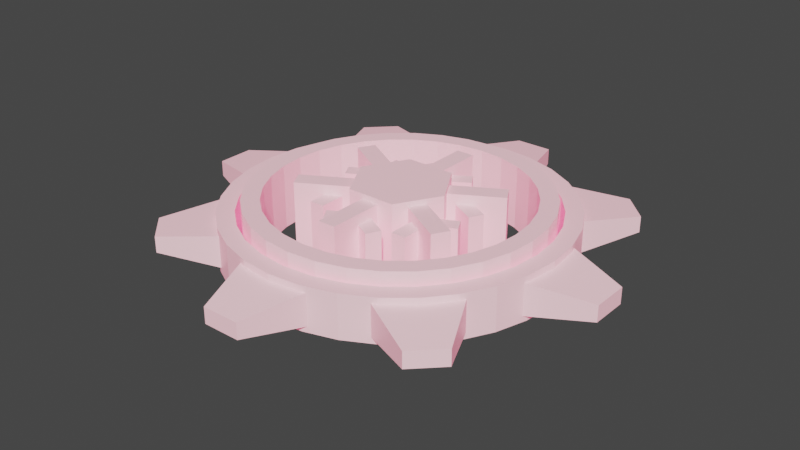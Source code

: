 # Source: untitled.blend  (saved by Blender 2.93.20; exported with 4.5.12 LTS)
import bpy
from mathutils import Matrix  # noqa: F401  (used for matrix-valued properties, if any)

bpy.ops.wm.read_factory_settings(use_empty=True)
scene = bpy.context.scene
scene.name = 'Scene'

# ---- collections
col_collection = bpy.data.collections.new('Collection'); scene.collection.children.link(col_collection)

# ---- materials (node trees are filled in below, after node groups)
mat_material = bpy.data.materials.new('Material')
mat_material.alpha_threshold = 0.0
mat_material.use_transparent_shadow = False
mat_material.line_color = (0.0, 0.0, 0.0, 1.0)

# ---- material node trees
mat_material.use_nodes = True; mat_material.node_tree.nodes.clear()
_N = mat_material.node_tree.nodes; _L = mat_material.node_tree.links
n0 = _N.new('ShaderNodeOutputMaterial'); n0.name = 'Material Output'; n0.location = (300, 300)
n1 = _N.new('ShaderNodeBsdfPrincipled'); n1.name = 'Principled BSDF'; n1.location = (10, 300)
n1.distribution = 'GGX'
n1.subsurface_method = 'BURLEY'
n1.inputs[2].default_value = 0.4
n1.inputs[3].default_value = 1.45
n1.inputs[27].default_value = (0.4621, 0.04519, 0.1046, 1.0)
n1.inputs[28].default_value = 1.0
_L.new(n1.outputs[0], n0.inputs[0])
n0.is_active_output = True

# ---- world
world_world = bpy.data.worlds.new('World'); scene.world = world_world
world_world.use_nodes = True; world_world.node_tree.nodes.clear()
_N = world_world.node_tree.nodes; _L = world_world.node_tree.links
n0 = _N.new('ShaderNodeOutputWorld'); n0.name = 'World Output'; n0.location = (300, 300)
n1 = _N.new('ShaderNodeBackground'); n1.name = 'Background'; n1.location = (10, 300)
n1.inputs[0].default_value = (0.05088, 0.05088, 0.05088, 1.0)
_L.new(n1.outputs[0], n0.inputs[0])
n0.is_active_output = True
world_world.color = (0.05088, 0.05088, 0.05088)
world_world.use_sun_shadow = False
world_world.sun_shadow_jitter_overblur = 0.0

# ---- meshes
me_cylinder_001 = bpy.data.meshes.new('Cylinder.001')
me_cylinder_001.from_pydata([(0.0, 1.0, -1.0), (0.0, 1.0, 1.0), (0.1951, 0.9808, -1.0), (0.1951, 0.9808, 1.0), (0.3827, 0.9239, -1.0), (0.3827, 0.9239, 1.0), (0.5556, 0.8315, -1.0), (0.5556, 0.8315, 1.0), (0.7071, 0.7071, -1.0), (0.7071, 0.7071, 1.0), (0.8315, 0.5556, -1.0), (0.8315, 0.5556, 1.0), (0.9239, 0.3827, -1.0), (0.9239, 0.3827, 1.0), (0.9808, 0.1951, -1.0), (0.9808, 0.1951, 1.0), (1.0, -4.371e-08, -1.0), (1.0, -4.371e-08, 1.0), (0.9808, -0.1951, -1.0), (0.9808, -0.1951, 1.0), (0.9239, -0.3827, -1.0), (0.9239, -0.3827, 1.0), (0.8315, -0.5556, -1.0), (0.8315, -0.5556, 1.0), (0.7071, -0.7071, -1.0), (0.7071, -0.7071, 1.0), (0.5556, -0.8315, -1.0), (0.5556, -0.8315, 1.0), (0.3827, -0.9239, -1.0), (0.3827, -0.9239, 1.0), (0.1951, -0.9808, -1.0), (0.1951, -0.9808, 1.0), (-8.742e-08, -1.0, -1.0), (-8.742e-08, -1.0, 1.0), (-0.1951, -0.9808, -1.0), (-0.1951, -0.9808, 1.0), (-0.3827, -0.9239, -1.0), (-0.3827, -0.9239, 1.0), (-0.5556, -0.8315, -1.0), (-0.5556, -0.8315, 1.0), (-0.7071, -0.7071, -1.0), (-0.7071, -0.7071, 1.0), (-0.8315, -0.5556, -1.0), (-0.8315, -0.5556, 1.0), (-0.9239, -0.3827, -1.0), (-0.9239, -0.3827, 1.0), (-0.9808, -0.1951, -1.0), (-0.9808, -0.1951, 1.0), (-1.0, 1.192e-08, -1.0), (-1.0, 1.192e-08, 1.0), (-0.9808, 0.1951, -1.0), (-0.9808, 0.1951, 1.0), (-0.9239, 0.3827, -1.0), (-0.9239, 0.3827, 1.0), (-0.8315, 0.5556, -1.0), (-0.8315, 0.5556, 1.0), (-0.7071, 0.7071, -1.0), (-0.7071, 0.7071, 1.0), (-0.5556, 0.8315, -1.0), (-0.5556, 0.8315, 1.0), (-0.3827, 0.9239, -1.0), (-0.3827, 0.9239, 1.0), (-0.1951, 0.9808, -1.0), (-0.1951, 0.9808, 1.0), (0.1713, 0.861, -1.0), (0.1713, 0.861, 1.0), (-7.675e-08, -0.8779, 1.0), (0.336, -0.8111, 1.0), (-0.1713, -0.861, -1.0), (0.1713, -0.861, 1.0), (-0.1713, -0.861, 1.0), (0.336, 0.8111, 1.0), (0.6208, 0.6208, 1.0), (0.4877, 0.7299, 1.0), (-0.336, -0.8111, -1.0), (0.8111, 0.336, 1.0), (-0.336, -0.8111, 1.0), (0.8779, -3.837e-08, 1.0), (0.861, 0.1713, 1.0), (0.336, 0.8111, -1.0), (0.7299, 0.4877, 1.0), (0.4877, -0.7299, 1.0), (-0.4877, -0.7299, -1.0), (0.6208, -0.6208, 1.0), (0.7299, -0.4877, 1.0), (0.8111, -0.336, 1.0), (-0.4877, -0.7299, 1.0), (0.4877, 0.7299, -1.0), (-0.6208, -0.6208, -1.0), (-0.6208, -0.6208, 1.0), (0.6208, 0.6208, -1.0), (-0.7299, -0.4877, -1.0), (-0.7299, -0.4877, 1.0), (0.7299, 0.4877, -1.0), (0.861, -0.1713, 1.0), (-0.8111, -0.336, -1.0), (-0.8111, -0.336, 1.0), (0.8111, 0.336, -1.0), (-0.861, -0.1713, -1.0), (-0.861, -0.1713, 1.0), (0.861, 0.1713, -1.0), (-0.8779, 1.047e-08, -1.0), (-0.8779, 1.047e-08, 1.0), (0.8779, -3.837e-08, -1.0), (-0.861, 0.1713, 1.0), (-0.8111, 0.336, 1.0), (-0.861, 0.1713, -1.0), (0.861, -0.1713, -1.0), (-0.7299, 0.4877, 1.0), (-0.6208, 0.6208, 1.0), (0.0, 0.8779, 1.0), (-0.8111, 0.336, -1.0), (-0.4877, 0.7299, 1.0), (-0.336, 0.8111, 1.0), (-0.1713, 0.861, 1.0), (0.8111, -0.336, -1.0), (-0.7299, 0.4877, -1.0), (0.7299, -0.4877, -1.0), (-0.6208, 0.6208, -1.0), (0.6208, -0.6208, -1.0), (-0.4877, 0.7299, -1.0), (0.4877, -0.7299, -1.0), (-7.675e-08, -0.8779, -1.0), (0.1713, -0.861, -1.0), (0.336, -0.8111, -1.0), (-0.336, 0.8111, -1.0), (-0.1713, 0.861, -1.0), (0.0, 0.8779, -1.0)], [], [(0, 1, 3, 2), (2, 3, 5, 4), (4, 5, 7, 6), (6, 7, 9, 8), (8, 9, 11, 10), (10, 11, 13, 12), (12, 13, 15, 14), (14, 15, 17, 16), (16, 17, 19, 18), (18, 19, 21, 20), (20, 21, 23, 22), (22, 23, 25, 24), (24, 25, 27, 26), (26, 27, 29, 28), (28, 29, 31, 30), (30, 31, 33, 32), (32, 33, 35, 34), (34, 35, 37, 36), (36, 37, 39, 38), (38, 39, 41, 40), (40, 41, 43, 42), (42, 43, 45, 44), (44, 45, 47, 46), (46, 47, 49, 48), (48, 49, 51, 50), (50, 51, 53, 52), (52, 53, 55, 54), (54, 55, 57, 56), (56, 57, 59, 58), (58, 59, 61, 60), (75, 13, 11, 9, 7, 5, 3, 1, 63, 61, 59, 57, 55, 53, 51, 49, 47, 45, 43, 41, 39, 37, 76, 86, 89, 92, 96, 99, 102, 104, 105, 108, 109, 112, 113, 114, 110, 65, 71, 73, 72, 80), (76, 37, 35, 33, 31, 29, 27, 25, 23, 21, 19, 17, 15, 13, 75, 78, 77, 94, 85, 84, 83, 81, 67, 69, 66, 70), (60, 61, 63, 62), (62, 63, 1, 0), (97, 12, 14, 16, 18, 20, 22, 24, 26, 28, 30, 32, 34, 36, 74, 68, 122, 123, 124, 121, 119, 117, 115, 107, 103, 100), (74, 36, 38, 40, 42, 44, 46, 48, 50, 52, 54, 56, 58, 60, 62, 0, 2, 4, 6, 8, 10, 12, 97, 93, 90, 87, 79, 64, 127, 126, 125, 120, 118, 116, 111, 106, 101, 98, 95, 91, 88, 82), (64, 65, 110, 127), (79, 71, 65, 64), (87, 73, 71, 79), (90, 72, 73, 87), (80, 72, 90, 93), (75, 80, 93, 97), (78, 75, 97, 100), (77, 78, 100, 103), (94, 77, 103, 107), (85, 94, 107, 115), (84, 85, 115, 117), (83, 84, 117, 119), (81, 83, 119, 121), (67, 81, 121, 124), (69, 67, 124, 123), (66, 69, 123, 122), (68, 70, 66, 122), (70, 68, 74, 76), (76, 74, 82, 86), (86, 82, 88, 89), (91, 92, 89, 88), (95, 96, 92, 91), (98, 99, 96, 95), (101, 102, 99, 98), (106, 104, 102, 101), (111, 105, 104, 106), (116, 108, 105, 111), (118, 109, 108, 116), (120, 112, 109, 118), (125, 113, 112, 120), (126, 114, 113, 125), (127, 110, 114, 126)])
_uv = me_cylinder_001.uv_layers.new(name='UVMap')
_uv.uv.foreach_set('vector', [1.0, 0.5, 1.0, 1.0, 0.9688, 1.0, 0.9688, 0.5, 0.9688, 0.5, 0.9688, 1.0, 0.9375, 1.0, 0.9375, 0.5, 0.9375, 0.5, 0.9375, 1.0, 0.9062, 1.0, 0.9062, 0.5, 0.9062, 0.5, 0.9062, 1.0, 0.875, 1.0, 0.875, 0.5, 0.875, 0.5, 0.875, 1.0, 0.8438, 1.0, 0.8438, 0.5, 0.8438, 0.5, 0.8438, 1.0, 0.8125, 1.0, 0.8125, 0.5, 0.8125, 0.5, 0.8125, 1.0, 0.7812, 1.0, 0.7812, 0.5, 0.7812, 0.5, 0.7812, 1.0, 0.75, 1.0, 0.75, 0.5, 0.75, 0.5, 0.75, 1.0, 0.7188, 1.0, 0.7188, 0.5, 0.7188, 0.5, 0.7188, 1.0, 0.6875, 1.0, 0.6875, 0.5, 0.6875, 0.5, 0.6875, 1.0, 0.6562, 1.0, 0.6562, 0.5, 0.6562, 0.5, 0.6562, 1.0, 0.625, 1.0, 0.625, 0.5, 0.625, 0.5, 0.625, 1.0, 0.5938, 1.0, 0.5938, 0.5, 0.5938, 0.5, 0.5938, 1.0, 0.5625, 1.0, 0.5625, 0.5, 0.5625, 0.5, 0.5625, 1.0, 0.5312, 1.0, 0.5312, 0.5, 0.5312, 0.5, 0.5312, 1.0, 0.5, 1.0, 0.5, 0.5, 0.5, 0.5, 0.5, 1.0, 0.4688, 1.0, 0.4688, 0.5, 0.4688, 0.5, 0.4688, 1.0, 0.4375, 1.0, 0.4375, 0.5, 0.4375, 0.5, 0.4375, 1.0, 0.4062, 1.0, 0.4062, 0.5, 0.4062, 0.5, 0.4062, 1.0, 0.375, 1.0, 0.375, 0.5, 0.375, 0.5, 0.375, 1.0, 0.3438, 1.0, 0.3438, 0.5, 0.3438, 0.5, 0.3438, 1.0, 0.3125, 1.0, 0.3125, 0.5, 0.3125, 0.5, 0.3125, 1.0, 0.2812, 1.0, 0.2812, 0.5, 0.2812, 0.5, 0.2812, 1.0, 0.25, 1.0, 0.25, 0.5, 0.25, 0.5, 0.25, 1.0, 0.2188, 1.0, 0.2188, 0.5, 0.2188, 0.5, 0.2188, 1.0, 0.1875, 1.0, 0.1875, 0.5, 0.1875, 0.5, 0.1875, 1.0, 0.1562, 1.0, 0.1562, 0.5, 0.1562, 0.5, 0.1562, 1.0, 0.125, 1.0, 0.125, 0.5, 0.125, 0.5, 0.125, 1.0, 0.09375, 1.0, 0.09375, 0.5, 0.09375, 0.5, 0.09375, 1.0, 0.0625, 1.0, 0.0625, 0.5, 0.4447, 0.3306, 0.4717, 0.3418, 0.4496, 0.3833, 0.4197, 0.4197, 0.3833, 0.4496, 0.3418, 0.4717, 0.2968, 0.4854, 0.25, 0.49, 0.2032, 0.4854, 0.1582, 0.4717, 0.1167, 0.4496, 0.08029, 0.4197, 0.05045, 0.3833, 0.02827, 0.3418, 0.01461, 0.2968, 0.01, 0.25, 0.01461, 0.2032, 0.02827, 0.1582, 0.05045, 0.1167, 0.08029, 0.08029, 0.1167, 0.05045, 0.1582, 0.02827, 0.1694, 0.05535, 0.1329, 0.07482, 0.101, 0.101, 0.07482, 0.1329, 0.05535, 0.1694, 0.04336, 0.2089, 0.03931, 0.25, 0.04336, 0.2911, 0.05535, 0.3306, 0.07482, 0.3671, 0.101, 0.399, 0.1329, 0.4252, 0.1694, 0.4447, 0.2089, 0.4566, 0.25, 0.4607, 0.2911, 0.4566, 0.3306, 0.4447, 0.3671, 0.4252, 0.399, 0.399, 0.4252, 0.3671, 0.1694, 0.05535, 0.1582, 0.02827, 0.2032, 0.01461, 0.25, 0.01, 0.2968, 0.01461, 0.3418, 0.02827, 0.3833, 0.05045, 0.4197, 0.08029, 0.4496, 0.1167, 0.4717, 0.1582, 0.4854, 0.2032, 0.49, 0.25, 0.4854, 0.2968, 0.4717, 0.3418, 0.4447, 0.3306, 0.4566, 0.2911, 0.4607, 0.25, 0.4566, 0.2089, 0.4447, 0.1694, 0.4252, 0.1329, 0.399, 0.101, 0.3671, 0.07482, 0.3306, 0.05535, 0.2911, 0.04336, 0.25, 0.03931, 0.2089, 0.04336, 0.0625, 0.5, 0.0625, 1.0, 0.03125, 1.0, 0.03125, 0.5, 0.03125, 0.5, 0.03125, 1.0, 0.0, 1.0, 0.0, 0.5, 0.9447, 0.3306, 0.9717, 0.3418, 0.9854, 0.2968, 0.99, 0.25, 0.9854, 0.2032, 0.9717, 0.1582, 0.9496, 0.1167, 0.9197, 0.08029, 0.8833, 0.05045, 0.8418, 0.02827, 0.7968, 0.01461, 0.75, 0.01, 0.7032, 0.01461, 0.6582, 0.02827, 0.6694, 0.05535, 0.7089, 0.04336, 0.75, 0.03931, 0.7911, 0.04336, 0.8306, 0.05535, 0.8671, 0.07482, 0.899, 0.101, 0.9252, 0.1329, 0.9447, 0.1694, 0.9566, 0.2089, 0.9607, 0.25, 0.9566, 0.2911, 0.6694, 0.05535, 0.6582, 0.02827, 0.6167, 0.05045, 0.5803, 0.08029, 0.5504, 0.1167, 0.5283, 0.1582, 0.5146, 0.2032, 0.51, 0.25, 0.5146, 0.2968, 0.5283, 0.3418, 0.5504, 0.3833, 0.5803, 0.4197, 0.6167, 0.4496, 0.6582, 0.4717, 0.7032, 0.4854, 0.75, 0.49, 0.7968, 0.4854, 0.8418, 0.4717, 0.8833, 0.4496, 0.9197, 0.4197, 0.9496, 0.3833, 0.9717, 0.3418, 0.9447, 0.3306, 0.9252, 0.3671, 0.899, 0.399, 0.8671, 0.4252, 0.8306, 0.4447, 0.7911, 0.4566, 0.75, 0.4607, 0.7089, 0.4566, 0.6694, 0.4447, 0.6329, 0.4252, 0.601, 0.399, 0.5748, 0.3671, 0.5553, 0.3306, 0.5434, 0.2911, 0.5393, 0.25, 0.5434, 0.2089, 0.5553, 0.1694, 0.5748, 0.1329, 0.601, 0.101, 0.6329, 0.07482, 0.9688, 0.6857, 0.9688, 0.8143, 1.0, 0.8143, 1.0, 0.6857, 0.9375, 0.6857, 0.9375, 0.8143, 0.9688, 0.8143, 0.9688, 0.6857, 0.9062, 0.6857, 0.9062, 0.8143, 0.9375, 0.8143, 0.9375, 0.6857, 0.875, 0.6857, 0.875, 0.8143, 0.9062, 0.8143, 0.9062, 0.6857, 0.8438, 0.8143, 0.875, 0.8143, 0.875, 0.6857, 0.8438, 0.6857, 0.8125, 0.8143, 0.8438, 0.8143, 0.8438, 0.6857, 0.8125, 0.6857, 0.7812, 0.8143, 0.8125, 0.8143, 0.8125, 0.6857, 0.7812, 0.6857, 0.75, 0.8143, 0.7812, 0.8143, 0.7812, 0.6857, 0.75, 0.6857, 0.7188, 0.8143, 0.75, 0.8143, 0.75, 0.6857, 0.7188, 0.6857, 0.6875, 0.8143, 0.7188, 0.8143, 0.7188, 0.6857, 0.6875, 0.6857, 0.6562, 0.8143, 0.6875, 0.8143, 0.6875, 0.6857, 0.6562, 0.6857, 0.625, 0.8143, 0.6562, 0.8143, 0.6562, 0.6857, 0.625, 0.6857, 0.5938, 0.8143, 0.625, 0.8143, 0.625, 0.6857, 0.5938, 0.6857, 0.5625, 0.8143, 0.5938, 0.8143, 0.5938, 0.6857, 0.5625, 0.6857, 0.5312, 0.8143, 0.5625, 0.8143, 0.5625, 0.6857, 0.5312, 0.6857, 0.5, 0.8143, 0.5312, 0.8143, 0.5312, 0.6857, 0.5, 0.6857, 0.4688, 0.6857, 0.4688, 0.8143, 0.5, 0.8143, 0.5, 0.6857, 0.4688, 0.8143, 0.4688, 0.6857, 0.4375, 0.6857, 0.4375, 0.8143, 0.4375, 0.8143, 0.4375, 0.6857, 0.4062, 0.6857, 0.4062, 0.8143, 0.4062, 0.8143, 0.4062, 0.6857, 0.375, 0.6857, 0.375, 0.8143, 0.3438, 0.6857, 0.3438, 0.8143, 0.375, 0.8143, 0.375, 0.6857, 0.3125, 0.6857, 0.3125, 0.8143, 0.3438, 0.8143, 0.3438, 0.6857, 0.2812, 0.6857, 0.2812, 0.8143, 0.3125, 0.8143, 0.3125, 0.6857, 0.25, 0.6857, 0.25, 0.8143, 0.2812, 0.8143, 0.2812, 0.6857, 0.2188, 0.6857, 0.2188, 0.8143, 0.25, 0.8143, 0.25, 0.6857, 0.1875, 0.6857, 0.1875, 0.8143, 0.2188, 0.8143, 0.2188, 0.6857, 0.1562, 0.6857, 0.1562, 0.8143, 0.1875, 0.8143, 0.1875, 0.6857, 0.125, 0.6857, 0.125, 0.8143, 0.1562, 0.8143, 0.1562, 0.6857, 0.09375, 0.6857, 0.09375, 0.8143, 0.125, 0.8143, 0.125, 0.6857, 0.0625, 0.6857, 0.0625, 0.8143, 0.09375, 0.8143, 0.09375, 0.6857, 0.03125, 0.6857, 0.03125, 0.8143, 0.0625, 0.8143, 0.0625, 0.6857, 0.0, 0.6857, 0.0, 0.8143, 0.03125, 0.8143, 0.03125, 0.6857])
me_cylinder_001.materials.append(mat_material)
me_cylinder_001.use_remesh_fix_poles = True
me_cylinder_001.use_remesh_preserve_attributes = False
me_cylinder_001.update()
me_cylinder_002 = bpy.data.meshes.new('Cylinder.002')
me_cylinder_002.from_pydata([(0.0, 1.0, -1.0), (0.0, 1.0, 1.0), (0.1951, 0.9808, -1.0), (0.1951, 0.9808, 1.0), (0.3827, 0.9239, -1.0), (0.3827, 0.9239, 1.0), (0.5556, 0.8315, -1.0), (0.5556, 0.8315, 1.0), (0.7071, 0.7071, -1.0), (0.7071, 0.7071, 1.0), (0.8315, 0.5556, -1.0), (0.8315, 0.5556, 1.0), (0.9239, 0.3827, -1.0), (0.9239, 0.3827, 1.0), (0.9808, 0.1951, -1.0), (0.9808, 0.1951, 1.0), (1.0, -4.371e-08, -1.0), (1.0, -4.371e-08, 1.0), (0.9808, -0.1951, -1.0), (0.9808, -0.1951, 1.0), (0.9239, -0.3827, -1.0), (0.9239, -0.3827, 1.0), (0.8315, -0.5556, -1.0), (0.8315, -0.5556, 1.0), (0.7071, -0.7071, -1.0), (0.7071, -0.7071, 1.0), (0.5556, -0.8315, -1.0), (0.5556, -0.8315, 1.0), (0.3827, -0.9239, -1.0), (0.3827, -0.9239, 1.0), (0.1951, -0.9808, -1.0), (0.1951, -0.9808, 1.0), (-8.742e-08, -1.0, -1.0), (-8.742e-08, -1.0, 1.0), (-0.1951, -0.9808, -1.0), (-0.1951, -0.9808, 1.0), (-0.3827, -0.9239, -1.0), (-0.3827, -0.9239, 1.0), (-0.5556, -0.8315, -1.0), (-0.5556, -0.8315, 1.0), (-0.7071, -0.7071, -1.0), (-0.7071, -0.7071, 1.0), (-0.8315, -0.5556, -1.0), (-0.8315, -0.5556, 1.0), (-0.9239, -0.3827, -1.0), (-0.9239, -0.3827, 1.0), (-0.9808, -0.1951, -1.0), (-0.9808, -0.1951, 1.0), (-1.0, 1.192e-08, -1.0), (-1.0, 1.192e-08, 1.0), (-0.9808, 0.1951, -1.0), (-0.9808, 0.1951, 1.0), (-0.9239, 0.3827, -1.0), (-0.9239, 0.3827, 1.0), (-0.8315, 0.5556, -1.0), (-0.8315, 0.5556, 1.0), (-0.7071, 0.7071, -1.0), (-0.7071, 0.7071, 1.0), (-0.5556, 0.8315, -1.0), (-0.5556, 0.8315, 1.0), (-0.3827, 0.9239, -1.0), (-0.3827, 0.9239, 1.0), (-0.1951, 0.9808, -1.0), (-0.1951, 0.9808, 1.0), (0.175, 0.8799, -1.0), (0.175, 0.8799, 1.0), (0.3433, 0.8288, -1.0), (0.3433, 0.8288, 1.0), (-0.7459, -0.4984, 1.0), (-0.6344, -0.6344, 1.0), (-7.843e-08, -0.8971, 1.0), (0.3433, -0.8288, 1.0), (0.4984, 0.7459, -1.0), (0.4984, 0.7459, 1.0), (-0.175, -0.8799, -1.0), (0.175, -0.8799, 1.0), (-0.175, -0.8799, 1.0), (0.6344, 0.6344, -1.0), (0.6344, 0.6344, 1.0), (0.8288, 0.3433, 1.0), (0.8971, -3.921e-08, 1.0), (0.8799, 0.175, 1.0), (0.7459, 0.4984, 1.0), (0.7459, 0.4984, -1.0), (0.4984, -0.7459, 1.0), (0.7459, -0.4984, 1.0), (-0.3433, -0.8288, -1.0), (0.8288, -0.3433, 1.0), (-0.3433, -0.8288, 1.0), (0.6344, -0.6344, 1.0), (0.8288, 0.3433, -1.0), (0.8799, 0.175, -1.0), (-0.4984, -0.7459, -1.0), (-0.4984, -0.7459, 1.0), (0.8971, -3.921e-08, -1.0), (0.8799, -0.175, 1.0), (0.8799, -0.175, -1.0), (-0.6344, -0.6344, -1.0), (0.8288, -0.3433, -1.0), (-0.8799, -0.175, 1.0), (-0.8288, -0.3433, 1.0), (-0.7459, -0.4984, -1.0), (0.7459, -0.4984, -1.0), (0.6344, -0.6344, -1.0), (-0.8971, 1.07e-08, 1.0), (-0.8799, 0.175, 1.0), (-0.8288, 0.3433, 1.0), (0.4984, -0.7459, -1.0), (-0.8288, -0.3433, -1.0), (-0.8799, -0.175, -1.0), (0.3433, -0.8288, -1.0), (0.175, -0.8799, -1.0), (-0.8971, 1.07e-08, -1.0), (-0.7459, 0.4984, 1.0), (0.0, 0.8971, 1.0), (-0.6344, 0.6344, 1.0), (-7.843e-08, -0.8971, -1.0), (-0.8799, 0.175, -1.0), (-0.4984, 0.7459, 1.0), (-0.175, 0.8799, 1.0), (-0.8288, 0.3433, -1.0), (-0.3433, 0.8288, 1.0), (-0.7459, 0.4984, -1.0), (-0.6344, 0.6344, -1.0), (-0.4984, 0.7459, -1.0), (-0.3433, 0.8288, -1.0), (-0.175, 0.8799, -1.0), (0.0, 0.8971, -1.0)], [], [(0, 1, 3, 2), (2, 3, 5, 4), (4, 5, 7, 6), (6, 7, 9, 8), (8, 9, 11, 10), (10, 11, 13, 12), (12, 13, 15, 14), (14, 15, 17, 16), (16, 17, 19, 18), (18, 19, 21, 20), (20, 21, 23, 22), (22, 23, 25, 24), (24, 25, 27, 26), (26, 27, 29, 28), (28, 29, 31, 30), (30, 31, 33, 32), (32, 33, 35, 34), (34, 35, 37, 36), (36, 37, 39, 38), (38, 39, 41, 40), (40, 41, 43, 42), (42, 43, 45, 44), (44, 45, 47, 46), (46, 47, 49, 48), (48, 49, 51, 50), (50, 51, 53, 52), (52, 53, 55, 54), (54, 55, 57, 56), (56, 57, 59, 58), (58, 59, 61, 60), (106, 53, 51, 49, 47, 45, 43, 41, 39, 37, 35, 33, 31, 29, 27, 25, 23, 21, 19, 17, 15, 13, 11, 9, 7, 5, 3, 1, 63, 61, 59, 57, 55, 113, 115, 118, 121, 119, 114, 65, 67, 73, 78, 82, 79, 81, 80, 95, 87, 85, 89, 84, 71, 75, 70, 76, 88, 93, 69, 68, 100, 99, 104, 105), (113, 55, 53, 106), (60, 61, 63, 62), (62, 63, 1, 0), (120, 52, 54, 122), (122, 54, 56, 58, 60, 62, 0, 2, 4, 6, 8, 10, 12, 14, 16, 18, 20, 22, 24, 26, 28, 30, 32, 34, 36, 38, 40, 42, 44, 46, 48, 50, 52, 120, 117, 112, 109, 108, 101, 97, 92, 86, 74, 116, 111, 110, 107, 103, 102, 98, 96, 94, 91, 90, 83, 77, 72, 66, 64, 127, 126, 125, 124, 123), (64, 65, 114, 127), (65, 64, 66, 67), (67, 66, 72, 73), (77, 78, 73, 72), (78, 77, 83, 82), (79, 82, 83, 90), (81, 79, 90, 91), (80, 81, 91, 94), (95, 80, 94, 96), (87, 95, 96, 98), (85, 87, 98, 102), (89, 85, 102, 103), (84, 89, 103, 107), (71, 84, 107, 110), (75, 71, 110, 111), (70, 75, 111, 116), (74, 76, 70, 116), (76, 74, 86, 88), (88, 86, 92, 93), (69, 93, 92, 97), (101, 68, 69, 97), (108, 100, 68, 101), (109, 99, 100, 108), (112, 104, 99, 109), (117, 105, 104, 112), (120, 106, 105, 117), (122, 113, 106, 120), (123, 115, 113, 122), (124, 118, 115, 123), (125, 121, 118, 124), (126, 119, 121, 125), (127, 114, 119, 126)])
_uv = me_cylinder_002.uv_layers.new(name='UVMap')
_uv.uv.foreach_set('vector', [1.0, 0.5, 1.0, 1.0, 0.9688, 1.0, 0.9688, 0.5, 0.9688, 0.5, 0.9688, 1.0, 0.9375, 1.0, 0.9375, 0.5, 0.9375, 0.5, 0.9375, 1.0, 0.9062, 1.0, 0.9062, 0.5, 0.9062, 0.5, 0.9062, 1.0, 0.875, 1.0, 0.875, 0.5, 0.875, 0.5, 0.875, 1.0, 0.8438, 1.0, 0.8438, 0.5, 0.8438, 0.5, 0.8438, 1.0, 0.8125, 1.0, 0.8125, 0.5, 0.8125, 0.5, 0.8125, 1.0, 0.7812, 1.0, 0.7812, 0.5, 0.7812, 0.5, 0.7812, 1.0, 0.75, 1.0, 0.75, 0.5, 0.75, 0.5, 0.75, 1.0, 0.7188, 1.0, 0.7188, 0.5, 0.7188, 0.5, 0.7188, 1.0, 0.6875, 1.0, 0.6875, 0.5, 0.6875, 0.5, 0.6875, 1.0, 0.6562, 1.0, 0.6562, 0.5, 0.6562, 0.5, 0.6562, 1.0, 0.625, 1.0, 0.625, 0.5, 0.625, 0.5, 0.625, 1.0, 0.5938, 1.0, 0.5938, 0.5, 0.5938, 0.5, 0.5938, 1.0, 0.5625, 1.0, 0.5625, 0.5, 0.5625, 0.5, 0.5625, 1.0, 0.5312, 1.0, 0.5312, 0.5, 0.5312, 0.5, 0.5312, 1.0, 0.5, 1.0, 0.5, 0.5, 0.5, 0.5, 0.5, 1.0, 0.4688, 1.0, 0.4688, 0.5, 0.4688, 0.5, 0.4688, 1.0, 0.4375, 1.0, 0.4375, 0.5, 0.4375, 0.5, 0.4375, 1.0, 0.4062, 1.0, 0.4062, 0.5, 0.4062, 0.5, 0.4062, 1.0, 0.375, 1.0, 0.375, 0.5, 0.375, 0.5, 0.375, 1.0, 0.3438, 1.0, 0.3438, 0.5, 0.3438, 0.5, 0.3438, 1.0, 0.3125, 1.0, 0.3125, 0.5, 0.3125, 0.5, 0.3125, 1.0, 0.2812, 1.0, 0.2812, 0.5, 0.2812, 0.5, 0.2812, 1.0, 0.25, 1.0, 0.25, 0.5, 0.25, 0.5, 0.25, 1.0, 0.2188, 1.0, 0.2188, 0.5, 0.2188, 0.5, 0.2188, 1.0, 0.1875, 1.0, 0.1875, 0.5, 0.1875, 0.5, 0.1875, 1.0, 0.1562, 1.0, 0.1562, 0.5, 0.1562, 0.5, 0.1562, 1.0, 0.125, 1.0, 0.125, 0.5, 0.125, 0.5, 0.125, 1.0, 0.09375, 1.0, 0.09375, 0.5, 0.09375, 0.5, 0.09375, 1.0, 0.0625, 1.0, 0.0625, 0.5, 0.05108, 0.3324, 0.02827, 0.3418, 0.01461, 0.2968, 0.01, 0.25, 0.01461, 0.2032, 0.02827, 0.1582, 0.05045, 0.1167, 0.08029, 0.08029, 0.1167, 0.05045, 0.1582, 0.02827, 0.2032, 0.01461, 0.25, 0.01, 0.2968, 0.01461, 0.3418, 0.02827, 0.3833, 0.05045, 0.4197, 0.08029, 0.4496, 0.1167, 0.4717, 0.1582, 0.4854, 0.2032, 0.49, 0.25, 0.4854, 0.2968, 0.4717, 0.3418, 0.4496, 0.3833, 0.4197, 0.4197, 0.3833, 0.4496, 0.3418, 0.4717, 0.2968, 0.4854, 0.25, 0.49, 0.2032, 0.4854, 0.1582, 0.4717, 0.1167, 0.4496, 0.08029, 0.4197, 0.05045, 0.3833, 0.07098, 0.3696, 0.09775, 0.4022, 0.1304, 0.429, 0.1676, 0.4489, 0.208, 0.4612, 0.25, 0.4653, 0.292, 0.4612, 0.3324, 0.4489, 0.3696, 0.429, 0.4022, 0.4022, 0.429, 0.3696, 0.4489, 0.3324, 0.4612, 0.292, 0.4653, 0.25, 0.4612, 0.208, 0.4489, 0.1676, 0.429, 0.1304, 0.4022, 0.09775, 0.3696, 0.07098, 0.3324, 0.05108, 0.292, 0.03883, 0.25, 0.03469, 0.208, 0.03883, 0.1676, 0.05108, 0.1304, 0.07098, 0.09775, 0.09775, 0.07098, 0.1304, 0.05108, 0.1676, 0.03883, 0.208, 0.03469, 0.25, 0.03883, 0.292, 0.07098, 0.3696, 0.05045, 0.3833, 0.02827, 0.3418, 0.05108, 0.3324, 0.0625, 0.5, 0.0625, 1.0, 0.03125, 1.0, 0.03125, 0.5, 0.03125, 0.5, 0.03125, 1.0, 0.0, 1.0, 0.0, 0.5, 0.5511, 0.3324, 0.5283, 0.3418, 0.5504, 0.3833, 0.571, 0.3696, 0.571, 0.3696, 0.5504, 0.3833, 0.5803, 0.4197, 0.6167, 0.4496, 0.6582, 0.4717, 0.7032, 0.4854, 0.75, 0.49, 0.7968, 0.4854, 0.8418, 0.4717, 0.8833, 0.4496, 0.9197, 0.4197, 0.9496, 0.3833, 0.9717, 0.3418, 0.9854, 0.2968, 0.99, 0.25, 0.9854, 0.2032, 0.9717, 0.1582, 0.9496, 0.1167, 0.9197, 0.08029, 0.8833, 0.05045, 0.8418, 0.02827, 0.7968, 0.01461, 0.75, 0.01, 0.7032, 0.01461, 0.6582, 0.02827, 0.6167, 0.05045, 0.5803, 0.08029, 0.5504, 0.1167, 0.5283, 0.1582, 0.5146, 0.2032, 0.51, 0.25, 0.5146, 0.2968, 0.5283, 0.3418, 0.5511, 0.3324, 0.5388, 0.292, 0.5347, 0.25, 0.5388, 0.208, 0.5511, 0.1676, 0.571, 0.1304, 0.5978, 0.09775, 0.6304, 0.07098, 0.6676, 0.05108, 0.708, 0.03883, 0.75, 0.03469, 0.792, 0.03883, 0.8324, 0.05108, 0.8696, 0.07098, 0.9022, 0.09775, 0.929, 0.1304, 0.9489, 0.1676, 0.9612, 0.208, 0.9653, 0.25, 0.9612, 0.292, 0.9489, 0.3324, 0.929, 0.3696, 0.9022, 0.4022, 0.8696, 0.429, 0.8324, 0.4489, 0.792, 0.4612, 0.75, 0.4653, 0.708, 0.4612, 0.6676, 0.4489, 0.6304, 0.429, 0.5978, 0.4022, 0.9688, 0.6956, 0.9688, 0.8044, 1.0, 0.8044, 1.0, 0.6956, 0.9688, 0.8044, 0.9688, 0.6956, 0.9375, 0.6956, 0.9375, 0.8044, 0.9375, 0.8044, 0.9375, 0.6956, 0.9062, 0.6956, 0.9062, 0.8044, 0.875, 0.6956, 0.875, 0.8044, 0.9062, 0.8044, 0.9062, 0.6956, 0.875, 0.8044, 0.875, 0.6956, 0.8438, 0.6956, 0.8438, 0.8044, 0.8125, 0.8044, 0.8438, 0.8044, 0.8438, 0.6956, 0.8125, 0.6956, 0.7812, 0.8044, 0.8125, 0.8044, 0.8125, 0.6956, 0.7812, 0.6956, 0.75, 0.8044, 0.7812, 0.8044, 0.7812, 0.6956, 0.75, 0.6956, 0.7188, 0.8044, 0.75, 0.8044, 0.75, 0.6956, 0.7188, 0.6956, 0.6875, 0.8044, 0.7188, 0.8044, 0.7188, 0.6956, 0.6875, 0.6956, 0.6562, 0.8044, 0.6875, 0.8044, 0.6875, 0.6956, 0.6562, 0.6956, 0.625, 0.8044, 0.6562, 0.8044, 0.6562, 0.6956, 0.625, 0.6956, 0.5938, 0.8044, 0.625, 0.8044, 0.625, 0.6956, 0.5938, 0.6956, 0.5625, 0.8044, 0.5938, 0.8044, 0.5938, 0.6956, 0.5625, 0.6956, 0.5312, 0.8044, 0.5625, 0.8044, 0.5625, 0.6956, 0.5312, 0.6956, 0.5, 0.8044, 0.5312, 0.8044, 0.5312, 0.6956, 0.5, 0.6956, 0.4688, 0.6956, 0.4688, 0.8044, 0.5, 0.8044, 0.5, 0.6956, 0.4688, 0.8044, 0.4688, 0.6956, 0.4375, 0.6956, 0.4375, 0.8044, 0.4375, 0.8044, 0.4375, 0.6956, 0.4062, 0.6956, 0.4062, 0.8044, 0.375, 0.8044, 0.4062, 0.8044, 0.4062, 0.6956, 0.375, 0.6956, 0.3438, 0.6956, 0.3438, 0.8044, 0.375, 0.8044, 0.375, 0.6956, 0.3125, 0.6956, 0.3125, 0.8044, 0.3438, 0.8044, 0.3438, 0.6956, 0.2812, 0.6956, 0.2812, 0.8044, 0.3125, 0.8044, 0.3125, 0.6956, 0.25, 0.6956, 0.25, 0.8044, 0.2812, 0.8044, 0.2812, 0.6956, 0.2188, 0.6956, 0.2188, 0.8044, 0.25, 0.8044, 0.25, 0.6956, 0.1875, 0.6956, 0.1875, 0.8044, 0.2188, 0.8044, 0.2188, 0.6956, 0.1562, 0.6956, 0.1562, 0.8044, 0.1875, 0.8044, 0.1875, 0.6956, 0.125, 0.6956, 0.125, 0.8044, 0.1562, 0.8044, 0.1562, 0.6956, 0.09375, 0.6956, 0.09375, 0.8044, 0.125, 0.8044, 0.125, 0.6956, 0.0625, 0.6956, 0.0625, 0.8044, 0.09375, 0.8044, 0.09375, 0.6956, 0.03125, 0.6956, 0.03125, 0.8044, 0.0625, 0.8044, 0.0625, 0.6956, 0.0, 0.6956, 0.0, 0.8044, 0.03125, 0.8044, 0.03125, 0.6956])
me_cylinder_002.materials.append(mat_material)
me_cylinder_002.use_remesh_fix_poles = True
me_cylinder_002.use_remesh_preserve_attributes = False
me_cylinder_002.update()
me_cube_001 = bpy.data.meshes.new('Cube.001')
me_cube_001.from_pydata([(-2.117, -2.323, -0.8749), (-2.117, -2.323, 0.8749), (-1.0, 1.0, -0.4327), (-1.0, 1.0, 0.4327), (2.117, -2.323, -0.8749), (2.117, -2.323, 0.8749), (1.0, 1.0, -0.4327), (1.0, 1.0, 0.4327)], [], [(0, 1, 3, 2), (2, 3, 7, 6), (6, 7, 5, 4), (4, 5, 1, 0), (2, 6, 4, 0), (7, 3, 1, 5)])
_uv = me_cube_001.uv_layers.new(name='UVMap')
_uv.uv.foreach_set('vector', [0.375, 0.0, 0.625, 0.0, 0.625, 0.25, 0.375, 0.25, 0.375, 0.25, 0.625, 0.25, 0.625, 0.5, 0.375, 0.5, 0.375, 0.5, 0.625, 0.5, 0.625, 0.75, 0.375, 0.75, 0.375, 0.75, 0.625, 0.75, 0.625, 1.0, 0.375, 1.0, 0.125, 0.5, 0.375, 0.5, 0.375, 0.75, 0.125, 0.75, 0.625, 0.5, 0.875, 0.5, 0.875, 0.75, 0.625, 0.75])
me_cube_001.materials.append(mat_material)
me_cube_001.use_remesh_fix_poles = True
me_cube_001.use_remesh_preserve_attributes = False
me_cube_001.update()
me_cube_002 = bpy.data.meshes.new('Cube.002')
me_cube_002.from_pydata([(-2.117, -2.323, -0.8749), (-2.117, -2.323, 0.8749), (-1.0, 1.0, -0.4327), (-1.0, 1.0, 0.4327), (2.117, -2.323, -0.8749), (2.117, -2.323, 0.8749), (1.0, 1.0, -0.4327), (1.0, 1.0, 0.4327)], [], [(0, 1, 3, 2), (2, 3, 7, 6), (6, 7, 5, 4), (4, 5, 1, 0), (2, 6, 4, 0), (7, 3, 1, 5)])
_uv = me_cube_002.uv_layers.new(name='UVMap')
_uv.uv.foreach_set('vector', [0.375, 0.0, 0.625, 0.0, 0.625, 0.25, 0.375, 0.25, 0.375, 0.25, 0.625, 0.25, 0.625, 0.5, 0.375, 0.5, 0.375, 0.5, 0.625, 0.5, 0.625, 0.75, 0.375, 0.75, 0.375, 0.75, 0.625, 0.75, 0.625, 1.0, 0.375, 1.0, 0.125, 0.5, 0.375, 0.5, 0.375, 0.75, 0.125, 0.75, 0.625, 0.5, 0.875, 0.5, 0.875, 0.75, 0.625, 0.75])
me_cube_002.materials.append(mat_material)
me_cube_002.use_remesh_fix_poles = True
me_cube_002.use_remesh_preserve_attributes = False
me_cube_002.update()
me_cube_003 = bpy.data.meshes.new('Cube.003')
me_cube_003.from_pydata([(-2.117, -2.323, -0.8749), (-2.117, -2.323, 0.8749), (-1.0, 1.0, -0.4327), (-1.0, 1.0, 0.4327), (2.117, -2.323, -0.8749), (2.117, -2.323, 0.8749), (1.0, 1.0, -0.4327), (1.0, 1.0, 0.4327)], [], [(0, 1, 3, 2), (2, 3, 7, 6), (6, 7, 5, 4), (4, 5, 1, 0), (2, 6, 4, 0), (7, 3, 1, 5)])
_uv = me_cube_003.uv_layers.new(name='UVMap')
_uv.uv.foreach_set('vector', [0.375, 0.0, 0.625, 0.0, 0.625, 0.25, 0.375, 0.25, 0.375, 0.25, 0.625, 0.25, 0.625, 0.5, 0.375, 0.5, 0.375, 0.5, 0.625, 0.5, 0.625, 0.75, 0.375, 0.75, 0.375, 0.75, 0.625, 0.75, 0.625, 1.0, 0.375, 1.0, 0.125, 0.5, 0.375, 0.5, 0.375, 0.75, 0.125, 0.75, 0.625, 0.5, 0.875, 0.5, 0.875, 0.75, 0.625, 0.75])
me_cube_003.materials.append(mat_material)
me_cube_003.use_remesh_fix_poles = True
me_cube_003.use_remesh_preserve_attributes = False
me_cube_003.update()
me_cube_004 = bpy.data.meshes.new('Cube.004')
me_cube_004.from_pydata([(-2.117, -2.323, -0.8749), (-2.117, -2.323, 0.8749), (-1.0, 1.0, -0.4327), (-1.0, 1.0, 0.4327), (2.117, -2.323, -0.8749), (2.117, -2.323, 0.8749), (1.0, 1.0, -0.4327), (1.0, 1.0, 0.4327)], [], [(0, 1, 3, 2), (2, 3, 7, 6), (6, 7, 5, 4), (4, 5, 1, 0), (2, 6, 4, 0), (7, 3, 1, 5)])
_uv = me_cube_004.uv_layers.new(name='UVMap')
_uv.uv.foreach_set('vector', [0.375, 0.0, 0.625, 0.0, 0.625, 0.25, 0.375, 0.25, 0.375, 0.25, 0.625, 0.25, 0.625, 0.5, 0.375, 0.5, 0.375, 0.5, 0.625, 0.5, 0.625, 0.75, 0.375, 0.75, 0.375, 0.75, 0.625, 0.75, 0.625, 1.0, 0.375, 1.0, 0.125, 0.5, 0.375, 0.5, 0.375, 0.75, 0.125, 0.75, 0.625, 0.5, 0.875, 0.5, 0.875, 0.75, 0.625, 0.75])
me_cube_004.materials.append(mat_material)
me_cube_004.use_remesh_fix_poles = True
me_cube_004.use_remesh_preserve_attributes = False
me_cube_004.update()
me_cube_005 = bpy.data.meshes.new('Cube.005')
me_cube_005.from_pydata([(-2.117, -2.323, -0.8749), (-2.117, -2.323, 0.8749), (-1.0, 1.0, -0.4327), (-1.0, 1.0, 0.4327), (2.117, -2.323, -0.8749), (2.117, -2.323, 0.8749), (1.0, 1.0, -0.4327), (1.0, 1.0, 0.4327)], [], [(0, 1, 3, 2), (2, 3, 7, 6), (6, 7, 5, 4), (4, 5, 1, 0), (2, 6, 4, 0), (7, 3, 1, 5)])
_uv = me_cube_005.uv_layers.new(name='UVMap')
_uv.uv.foreach_set('vector', [0.375, 0.0, 0.625, 0.0, 0.625, 0.25, 0.375, 0.25, 0.375, 0.25, 0.625, 0.25, 0.625, 0.5, 0.375, 0.5, 0.375, 0.5, 0.625, 0.5, 0.625, 0.75, 0.375, 0.75, 0.375, 0.75, 0.625, 0.75, 0.625, 1.0, 0.375, 1.0, 0.125, 0.5, 0.375, 0.5, 0.375, 0.75, 0.125, 0.75, 0.625, 0.5, 0.875, 0.5, 0.875, 0.75, 0.625, 0.75])
me_cube_005.materials.append(mat_material)
me_cube_005.use_remesh_fix_poles = True
me_cube_005.use_remesh_preserve_attributes = False
me_cube_005.update()
me_cube_006 = bpy.data.meshes.new('Cube.006')
me_cube_006.from_pydata([(-2.117, -2.323, -0.8749), (-2.117, -2.323, 0.8749), (-1.0, 1.0, -0.4327), (-1.0, 1.0, 0.4327), (2.117, -2.323, -0.8749), (2.117, -2.323, 0.8749), (1.0, 1.0, -0.4327), (1.0, 1.0, 0.4327)], [], [(0, 1, 3, 2), (2, 3, 7, 6), (6, 7, 5, 4), (4, 5, 1, 0), (2, 6, 4, 0), (7, 3, 1, 5)])
_uv = me_cube_006.uv_layers.new(name='UVMap')
_uv.uv.foreach_set('vector', [0.375, 0.0, 0.625, 0.0, 0.625, 0.25, 0.375, 0.25, 0.375, 0.25, 0.625, 0.25, 0.625, 0.5, 0.375, 0.5, 0.375, 0.5, 0.625, 0.5, 0.625, 0.75, 0.375, 0.75, 0.375, 0.75, 0.625, 0.75, 0.625, 1.0, 0.375, 1.0, 0.125, 0.5, 0.375, 0.5, 0.375, 0.75, 0.125, 0.75, 0.625, 0.5, 0.875, 0.5, 0.875, 0.75, 0.625, 0.75])
me_cube_006.materials.append(mat_material)
me_cube_006.use_remesh_fix_poles = True
me_cube_006.use_remesh_preserve_attributes = False
me_cube_006.update()
me_cube_007 = bpy.data.meshes.new('Cube.007')
me_cube_007.from_pydata([(-2.117, -2.323, -0.8749), (-2.117, -2.323, 0.8749), (-1.0, 1.0, -0.4327), (-1.0, 1.0, 0.4327), (2.117, -2.323, -0.8749), (2.117, -2.323, 0.8749), (1.0, 1.0, -0.4327), (1.0, 1.0, 0.4327)], [], [(0, 1, 3, 2), (2, 3, 7, 6), (6, 7, 5, 4), (4, 5, 1, 0), (2, 6, 4, 0), (7, 3, 1, 5)])
_uv = me_cube_007.uv_layers.new(name='UVMap')
_uv.uv.foreach_set('vector', [0.375, 0.0, 0.625, 0.0, 0.625, 0.25, 0.375, 0.25, 0.375, 0.25, 0.625, 0.25, 0.625, 0.5, 0.375, 0.5, 0.375, 0.5, 0.625, 0.5, 0.625, 0.75, 0.375, 0.75, 0.375, 0.75, 0.625, 0.75, 0.625, 1.0, 0.375, 1.0, 0.125, 0.5, 0.375, 0.5, 0.375, 0.75, 0.125, 0.75, 0.625, 0.5, 0.875, 0.5, 0.875, 0.75, 0.625, 0.75])
me_cube_007.materials.append(mat_material)
me_cube_007.use_remesh_fix_poles = True
me_cube_007.use_remesh_preserve_attributes = False
me_cube_007.update()
me_cube_008 = bpy.data.meshes.new('Cube.008')
me_cube_008.from_pydata([(-2.117, -2.323, -0.8749), (-2.117, -2.323, 0.8749), (-1.0, 1.0, -0.4327), (-1.0, 1.0, 0.4327), (2.117, -2.323, -0.8749), (2.117, -2.323, 0.8749), (1.0, 1.0, -0.4327), (1.0, 1.0, 0.4327)], [], [(0, 1, 3, 2), (2, 3, 7, 6), (6, 7, 5, 4), (4, 5, 1, 0), (2, 6, 4, 0), (7, 3, 1, 5)])
_uv = me_cube_008.uv_layers.new(name='UVMap')
_uv.uv.foreach_set('vector', [0.375, 0.0, 0.625, 0.0, 0.625, 0.25, 0.375, 0.25, 0.375, 0.25, 0.625, 0.25, 0.625, 0.5, 0.375, 0.5, 0.375, 0.5, 0.625, 0.5, 0.625, 0.75, 0.375, 0.75, 0.375, 0.75, 0.625, 0.75, 0.625, 1.0, 0.375, 1.0, 0.125, 0.5, 0.375, 0.5, 0.375, 0.75, 0.125, 0.75, 0.625, 0.5, 0.875, 0.5, 0.875, 0.75, 0.625, 0.75])
me_cube_008.materials.append(mat_material)
me_cube_008.use_remesh_fix_poles = True
me_cube_008.use_remesh_preserve_attributes = False
me_cube_008.update()
me_cylinder_003 = bpy.data.meshes.new('Cylinder.003')
me_cylinder_003.from_pydata([(0.0, 1.0, -1.0), (0.0, 1.0, 1.0), (0.866, 0.5, -1.0), (0.866, 0.5, 1.0), (0.866, -0.5, -1.0), (0.866, -0.5, 1.0), (-8.742e-08, -1.0, -1.0), (-8.742e-08, -1.0, 1.0), (-0.866, -0.5, -1.0), (-0.866, -0.5, 1.0), (-0.866, 0.5, -1.0), (-0.866, 0.5, 1.0)], [], [(0, 1, 3, 2), (2, 3, 5, 4), (4, 5, 7, 6), (6, 7, 9, 8), (3, 1, 11, 9, 7, 5), (8, 9, 11, 10), (10, 11, 1, 0), (0, 2, 4, 6, 8, 10)])
_uv = me_cylinder_003.uv_layers.new(name='UVMap')
_uv.uv.foreach_set('vector', [1.0, 0.5, 1.0, 1.0, 0.8333, 1.0, 0.8333, 0.5, 0.8333, 0.5, 0.8333, 1.0, 0.6667, 1.0, 0.6667, 0.5, 0.6667, 0.5, 0.6667, 1.0, 0.5, 1.0, 0.5, 0.5, 0.5, 0.5, 0.5, 1.0, 0.3333, 1.0, 0.3333, 0.5, 0.4578, 0.37, 0.25, 0.49, 0.04215, 0.37, 0.04215, 0.13, 0.25, 0.01, 0.4578, 0.13, 0.3333, 0.5, 0.3333, 1.0, 0.1667, 1.0, 0.1667, 0.5, 0.1667, 0.5, 0.1667, 1.0, -8.941e-08, 1.0, -8.941e-08, 0.5, 0.75, 0.49, 0.9578, 0.37, 0.9578, 0.13, 0.75, 0.01, 0.5422, 0.13, 0.5422, 0.37])
me_cylinder_003.materials.append(mat_material)
me_cylinder_003.use_remesh_fix_poles = True
me_cylinder_003.use_remesh_preserve_attributes = False
me_cylinder_003.update()
me_cube_009 = bpy.data.meshes.new('Cube.009')
me_cube_009.from_pydata([(-1.0, -1.0, -1.0), (-1.0, -1.0, 1.0), (-1.0, 1.0, -1.0), (-1.0, 1.0, 1.0), (1.0, -1.0, -1.0), (1.0, -1.0, 1.0), (1.0, 1.0, -1.0), (1.0, 1.0, 1.0)], [], [(0, 1, 3, 2), (2, 3, 7, 6), (6, 7, 5, 4), (4, 5, 1, 0), (2, 6, 4, 0), (7, 3, 1, 5)])
_uv = me_cube_009.uv_layers.new(name='UVMap')
_uv.uv.foreach_set('vector', [0.375, 0.0, 0.625, 0.0, 0.625, 0.25, 0.375, 0.25, 0.375, 0.25, 0.625, 0.25, 0.625, 0.5, 0.375, 0.5, 0.375, 0.5, 0.625, 0.5, 0.625, 0.75, 0.375, 0.75, 0.375, 0.75, 0.625, 0.75, 0.625, 1.0, 0.375, 1.0, 0.125, 0.5, 0.375, 0.5, 0.375, 0.75, 0.125, 0.75, 0.625, 0.5, 0.875, 0.5, 0.875, 0.75, 0.625, 0.75])
me_cube_009.materials.append(mat_material)
me_cube_009.use_remesh_fix_poles = True
me_cube_009.use_remesh_preserve_attributes = False
me_cube_009.update()
me_cube_010 = bpy.data.meshes.new('Cube.010')
me_cube_010.from_pydata([(-1.0, -1.0, -1.0), (-1.0, -1.0, 1.0), (-1.0, 1.0, -1.0), (-1.0, 1.0, 1.0), (1.0, -1.0, -1.0), (1.0, -1.0, 1.0), (1.0, 1.0, -1.0), (1.0, 1.0, 1.0)], [], [(0, 1, 3, 2), (2, 3, 7, 6), (6, 7, 5, 4), (4, 5, 1, 0), (2, 6, 4, 0), (7, 3, 1, 5)])
_uv = me_cube_010.uv_layers.new(name='UVMap')
_uv.uv.foreach_set('vector', [0.375, 0.0, 0.625, 0.0, 0.625, 0.25, 0.375, 0.25, 0.375, 0.25, 0.625, 0.25, 0.625, 0.5, 0.375, 0.5, 0.375, 0.5, 0.625, 0.5, 0.625, 0.75, 0.375, 0.75, 0.375, 0.75, 0.625, 0.75, 0.625, 1.0, 0.375, 1.0, 0.125, 0.5, 0.375, 0.5, 0.375, 0.75, 0.125, 0.75, 0.625, 0.5, 0.875, 0.5, 0.875, 0.75, 0.625, 0.75])
me_cube_010.materials.append(mat_material)
me_cube_010.use_remesh_fix_poles = True
me_cube_010.use_remesh_preserve_attributes = False
me_cube_010.update()
me_cube_012 = bpy.data.meshes.new('Cube.012')
me_cube_012.from_pydata([(-1.0, -1.0, -1.0), (-1.0, -1.0, 1.0), (-1.0, 1.0, -1.0), (-1.0, 1.0, 1.0), (1.0, -1.0, -1.0), (1.0, -1.0, 1.0), (1.0, 1.0, -1.0), (1.0, 1.0, 1.0)], [], [(0, 1, 3, 2), (2, 3, 7, 6), (6, 7, 5, 4), (4, 5, 1, 0), (2, 6, 4, 0), (7, 3, 1, 5)])
_uv = me_cube_012.uv_layers.new(name='UVMap')
_uv.uv.foreach_set('vector', [0.375, 0.0, 0.625, 0.0, 0.625, 0.25, 0.375, 0.25, 0.375, 0.25, 0.625, 0.25, 0.625, 0.5, 0.375, 0.5, 0.375, 0.5, 0.625, 0.5, 0.625, 0.75, 0.375, 0.75, 0.375, 0.75, 0.625, 0.75, 0.625, 1.0, 0.375, 1.0, 0.125, 0.5, 0.375, 0.5, 0.375, 0.75, 0.125, 0.75, 0.625, 0.5, 0.875, 0.5, 0.875, 0.75, 0.625, 0.75])
me_cube_012.materials.append(mat_material)
me_cube_012.use_remesh_fix_poles = True
me_cube_012.use_remesh_preserve_attributes = False
me_cube_012.update()
me_cube_011 = bpy.data.meshes.new('Cube.011')
me_cube_011.from_pydata([(-1.0, -1.0, -1.0), (-1.0, -1.0, 1.0), (-1.0, 1.0, -1.0), (-1.0, 1.0, 1.0), (1.0, -1.0, -1.0), (1.0, -1.0, 1.0), (1.0, 1.0, -1.0), (1.0, 1.0, 1.0)], [], [(0, 1, 3, 2), (2, 3, 7, 6), (6, 7, 5, 4), (4, 5, 1, 0), (2, 6, 4, 0), (7, 3, 1, 5)])
_uv = me_cube_011.uv_layers.new(name='UVMap')
_uv.uv.foreach_set('vector', [0.375, 0.0, 0.625, 0.0, 0.625, 0.25, 0.375, 0.25, 0.375, 0.25, 0.625, 0.25, 0.625, 0.5, 0.375, 0.5, 0.375, 0.5, 0.625, 0.5, 0.625, 0.75, 0.375, 0.75, 0.375, 0.75, 0.625, 0.75, 0.625, 1.0, 0.375, 1.0, 0.125, 0.5, 0.375, 0.5, 0.375, 0.75, 0.125, 0.75, 0.625, 0.5, 0.875, 0.5, 0.875, 0.75, 0.625, 0.75])
me_cube_011.materials.append(mat_material)
me_cube_011.use_remesh_fix_poles = True
me_cube_011.use_remesh_preserve_attributes = False
me_cube_011.update()
me_cube_013 = bpy.data.meshes.new('Cube.013')
me_cube_013.from_pydata([(-1.0, -1.0, -1.0), (-1.0, -1.0, 1.0), (-1.0, 1.0, -1.0), (-1.0, 1.0, 1.0), (1.0, -1.0, -1.0), (1.0, -1.0, 1.0), (1.0, 1.0, -1.0), (1.0, 1.0, 1.0)], [], [(0, 1, 3, 2), (2, 3, 7, 6), (6, 7, 5, 4), (4, 5, 1, 0), (2, 6, 4, 0), (7, 3, 1, 5)])
_uv = me_cube_013.uv_layers.new(name='UVMap')
_uv.uv.foreach_set('vector', [0.375, 0.0, 0.625, 0.0, 0.625, 0.25, 0.375, 0.25, 0.375, 0.25, 0.625, 0.25, 0.625, 0.5, 0.375, 0.5, 0.375, 0.5, 0.625, 0.5, 0.625, 0.75, 0.375, 0.75, 0.375, 0.75, 0.625, 0.75, 0.625, 1.0, 0.375, 1.0, 0.125, 0.5, 0.375, 0.5, 0.375, 0.75, 0.125, 0.75, 0.625, 0.5, 0.875, 0.5, 0.875, 0.75, 0.625, 0.75])
me_cube_013.materials.append(mat_material)
me_cube_013.use_remesh_fix_poles = True
me_cube_013.use_remesh_preserve_attributes = False
me_cube_013.update()
me_cube_014 = bpy.data.meshes.new('Cube.014')
me_cube_014.from_pydata([(-1.0, -1.0, -1.0), (-1.0, -1.0, 1.0), (-1.0, 1.0, -1.0), (-1.0, 1.0, 1.0), (1.0, -1.0, -1.0), (1.0, -1.0, 1.0), (1.0, 1.0, -1.0), (1.0, 1.0, 1.0)], [], [(0, 1, 3, 2), (2, 3, 7, 6), (6, 7, 5, 4), (4, 5, 1, 0), (2, 6, 4, 0), (7, 3, 1, 5)])
_uv = me_cube_014.uv_layers.new(name='UVMap')
_uv.uv.foreach_set('vector', [0.375, 0.0, 0.625, 0.0, 0.625, 0.25, 0.375, 0.25, 0.375, 0.25, 0.625, 0.25, 0.625, 0.5, 0.375, 0.5, 0.375, 0.5, 0.625, 0.5, 0.625, 0.75, 0.375, 0.75, 0.375, 0.75, 0.625, 0.75, 0.625, 1.0, 0.375, 1.0, 0.125, 0.5, 0.375, 0.5, 0.375, 0.75, 0.125, 0.75, 0.625, 0.5, 0.875, 0.5, 0.875, 0.75, 0.625, 0.75])
me_cube_014.materials.append(mat_material)
me_cube_014.use_remesh_fix_poles = True
me_cube_014.use_remesh_preserve_attributes = False
me_cube_014.update()
me_cube_015 = bpy.data.meshes.new('Cube.015')
me_cube_015.from_pydata([(-1.0, -1.0, -1.0), (-1.0, -1.0, 1.0), (-1.0, 1.0, -1.0), (-1.0, 1.0, 1.0), (1.0, -1.0, -1.0), (1.0, -1.0, 1.0), (1.0, 1.0, -1.0), (1.0, 1.0, 1.0)], [], [(0, 1, 3, 2), (2, 3, 7, 6), (6, 7, 5, 4), (4, 5, 1, 0), (2, 6, 4, 0), (7, 3, 1, 5)])
_uv = me_cube_015.uv_layers.new(name='UVMap')
_uv.uv.foreach_set('vector', [0.375, 0.0, 0.625, 0.0, 0.625, 0.25, 0.375, 0.25, 0.375, 0.25, 0.625, 0.25, 0.625, 0.5, 0.375, 0.5, 0.375, 0.5, 0.625, 0.5, 0.625, 0.75, 0.375, 0.75, 0.375, 0.75, 0.625, 0.75, 0.625, 1.0, 0.375, 1.0, 0.125, 0.5, 0.375, 0.5, 0.375, 0.75, 0.125, 0.75, 0.625, 0.5, 0.875, 0.5, 0.875, 0.75, 0.625, 0.75])
me_cube_015.materials.append(mat_material)
me_cube_015.use_remesh_fix_poles = True
me_cube_015.use_remesh_preserve_attributes = False
me_cube_015.update()
me_cube_016 = bpy.data.meshes.new('Cube.016')
me_cube_016.from_pydata([(-1.0, -1.0, -1.0), (-1.0, -1.0, 1.0), (-1.0, 1.0, -1.0), (-1.0, 1.0, 1.0), (1.0, -1.0, -1.0), (1.0, -1.0, 1.0), (1.0, 1.0, -1.0), (1.0, 1.0, 1.0)], [], [(0, 1, 3, 2), (2, 3, 7, 6), (6, 7, 5, 4), (4, 5, 1, 0), (2, 6, 4, 0), (7, 3, 1, 5)])
_uv = me_cube_016.uv_layers.new(name='UVMap')
_uv.uv.foreach_set('vector', [0.375, 0.0, 0.625, 0.0, 0.625, 0.25, 0.375, 0.25, 0.375, 0.25, 0.625, 0.25, 0.625, 0.5, 0.375, 0.5, 0.375, 0.5, 0.625, 0.5, 0.625, 0.75, 0.375, 0.75, 0.375, 0.75, 0.625, 0.75, 0.625, 1.0, 0.375, 1.0, 0.125, 0.5, 0.375, 0.5, 0.375, 0.75, 0.125, 0.75, 0.625, 0.5, 0.875, 0.5, 0.875, 0.75, 0.625, 0.75])
me_cube_016.materials.append(mat_material)
me_cube_016.use_remesh_fix_poles = True
me_cube_016.use_remesh_preserve_attributes = False
me_cube_016.update()
me_cube_018 = bpy.data.meshes.new('Cube.018')
me_cube_018.from_pydata([(-1.0, -1.0, -1.0), (-1.0, -1.0, 1.0), (-1.0, 1.0, -1.0), (-1.0, 1.0, 1.0), (1.0, -1.0, -1.0), (1.0, -1.0, 1.0), (1.0, 1.0, -1.0), (1.0, 1.0, 1.0)], [], [(0, 1, 3, 2), (2, 3, 7, 6), (6, 7, 5, 4), (4, 5, 1, 0), (2, 6, 4, 0), (7, 3, 1, 5)])
_uv = me_cube_018.uv_layers.new(name='UVMap')
_uv.uv.foreach_set('vector', [0.375, 0.0, 0.625, 0.0, 0.625, 0.25, 0.375, 0.25, 0.375, 0.25, 0.625, 0.25, 0.625, 0.5, 0.375, 0.5, 0.375, 0.5, 0.625, 0.5, 0.625, 0.75, 0.375, 0.75, 0.375, 0.75, 0.625, 0.75, 0.625, 1.0, 0.375, 1.0, 0.125, 0.5, 0.375, 0.5, 0.375, 0.75, 0.125, 0.75, 0.625, 0.5, 0.875, 0.5, 0.875, 0.75, 0.625, 0.75])
me_cube_018.materials.append(mat_material)
me_cube_018.use_remesh_fix_poles = True
me_cube_018.use_remesh_preserve_attributes = False
me_cube_018.update()
me_cube_017 = bpy.data.meshes.new('Cube.017')
me_cube_017.from_pydata([(-1.0, -1.0, -1.0), (-1.0, -1.0, 1.0), (-1.0, 1.0, -1.0), (-1.0, 1.0, 1.0), (1.0, -1.0, -1.0), (1.0, -1.0, 1.0), (1.0, 1.0, -1.0), (1.0, 1.0, 1.0)], [], [(0, 1, 3, 2), (2, 3, 7, 6), (6, 7, 5, 4), (4, 5, 1, 0), (2, 6, 4, 0), (7, 3, 1, 5)])
_uv = me_cube_017.uv_layers.new(name='UVMap')
_uv.uv.foreach_set('vector', [0.375, 0.0, 0.625, 0.0, 0.625, 0.25, 0.375, 0.25, 0.375, 0.25, 0.625, 0.25, 0.625, 0.5, 0.375, 0.5, 0.375, 0.5, 0.625, 0.5, 0.625, 0.75, 0.375, 0.75, 0.375, 0.75, 0.625, 0.75, 0.625, 1.0, 0.375, 1.0, 0.125, 0.5, 0.375, 0.5, 0.375, 0.75, 0.125, 0.75, 0.625, 0.5, 0.875, 0.5, 0.875, 0.75, 0.625, 0.75])
me_cube_017.materials.append(mat_material)
me_cube_017.use_remesh_fix_poles = True
me_cube_017.use_remesh_preserve_attributes = False
me_cube_017.update()
me_cube_020 = bpy.data.meshes.new('Cube.020')
me_cube_020.from_pydata([(-1.0, -1.0, -1.0), (-1.0, -1.0, 1.0), (-1.0, 1.0, -1.0), (-1.0, 1.0, 1.0), (1.0, -1.0, -1.0), (1.0, -1.0, 1.0), (1.0, 1.0, -1.0), (1.0, 1.0, 1.0)], [], [(0, 1, 3, 2), (2, 3, 7, 6), (6, 7, 5, 4), (4, 5, 1, 0), (2, 6, 4, 0), (7, 3, 1, 5)])
_uv = me_cube_020.uv_layers.new(name='UVMap')
_uv.uv.foreach_set('vector', [0.375, 0.0, 0.625, 0.0, 0.625, 0.25, 0.375, 0.25, 0.375, 0.25, 0.625, 0.25, 0.625, 0.5, 0.375, 0.5, 0.375, 0.5, 0.625, 0.5, 0.625, 0.75, 0.375, 0.75, 0.375, 0.75, 0.625, 0.75, 0.625, 1.0, 0.375, 1.0, 0.125, 0.5, 0.375, 0.5, 0.375, 0.75, 0.125, 0.75, 0.625, 0.5, 0.875, 0.5, 0.875, 0.75, 0.625, 0.75])
me_cube_020.materials.append(mat_material)
me_cube_020.use_remesh_fix_poles = True
me_cube_020.use_remesh_preserve_attributes = False
me_cube_020.update()
me_cube_019 = bpy.data.meshes.new('Cube.019')
me_cube_019.from_pydata([(-1.0, -1.0, -1.0), (-1.0, -1.0, 1.0), (-1.0, 1.0, -1.0), (-1.0, 1.0, 1.0), (1.0, -1.0, -1.0), (1.0, -1.0, 1.0), (1.0, 1.0, -1.0), (1.0, 1.0, 1.0)], [], [(0, 1, 3, 2), (2, 3, 7, 6), (6, 7, 5, 4), (4, 5, 1, 0), (2, 6, 4, 0), (7, 3, 1, 5)])
_uv = me_cube_019.uv_layers.new(name='UVMap')
_uv.uv.foreach_set('vector', [0.375, 0.0, 0.625, 0.0, 0.625, 0.25, 0.375, 0.25, 0.375, 0.25, 0.625, 0.25, 0.625, 0.5, 0.375, 0.5, 0.375, 0.5, 0.625, 0.5, 0.625, 0.75, 0.375, 0.75, 0.375, 0.75, 0.625, 0.75, 0.625, 1.0, 0.375, 1.0, 0.125, 0.5, 0.375, 0.5, 0.375, 0.75, 0.125, 0.75, 0.625, 0.5, 0.875, 0.5, 0.875, 0.75, 0.625, 0.75])
me_cube_019.materials.append(mat_material)
me_cube_019.use_remesh_fix_poles = True
me_cube_019.use_remesh_preserve_attributes = False
me_cube_019.update()
me_cube_022 = bpy.data.meshes.new('Cube.022')
me_cube_022.from_pydata([(-1.0, -1.0, -1.0), (-1.0, -1.0, 1.0), (-1.0, 1.0, -1.0), (-1.0, 1.0, 1.0), (1.0, -1.0, -1.0), (1.0, -1.0, 1.0), (1.0, 1.0, -1.0), (1.0, 1.0, 1.0)], [], [(0, 1, 3, 2), (2, 3, 7, 6), (6, 7, 5, 4), (4, 5, 1, 0), (2, 6, 4, 0), (7, 3, 1, 5)])
_uv = me_cube_022.uv_layers.new(name='UVMap')
_uv.uv.foreach_set('vector', [0.375, 0.0, 0.625, 0.0, 0.625, 0.25, 0.375, 0.25, 0.375, 0.25, 0.625, 0.25, 0.625, 0.5, 0.375, 0.5, 0.375, 0.5, 0.625, 0.5, 0.625, 0.75, 0.375, 0.75, 0.375, 0.75, 0.625, 0.75, 0.625, 1.0, 0.375, 1.0, 0.125, 0.5, 0.375, 0.5, 0.375, 0.75, 0.125, 0.75, 0.625, 0.5, 0.875, 0.5, 0.875, 0.75, 0.625, 0.75])
me_cube_022.materials.append(mat_material)
me_cube_022.use_remesh_fix_poles = True
me_cube_022.use_remesh_preserve_attributes = False
me_cube_022.update()
me_cube_021 = bpy.data.meshes.new('Cube.021')
me_cube_021.from_pydata([(-1.0, -1.0, -1.0), (-1.0, -1.0, 1.0), (-1.0, 1.0, -1.0), (-1.0, 1.0, 1.0), (1.0, -1.0, -1.0), (1.0, -1.0, 1.0), (1.0, 1.0, -1.0), (1.0, 1.0, 1.0)], [], [(0, 1, 3, 2), (2, 3, 7, 6), (6, 7, 5, 4), (4, 5, 1, 0), (2, 6, 4, 0), (7, 3, 1, 5)])
_uv = me_cube_021.uv_layers.new(name='UVMap')
_uv.uv.foreach_set('vector', [0.375, 0.0, 0.625, 0.0, 0.625, 0.25, 0.375, 0.25, 0.375, 0.25, 0.625, 0.25, 0.625, 0.5, 0.375, 0.5, 0.375, 0.5, 0.625, 0.5, 0.625, 0.75, 0.375, 0.75, 0.375, 0.75, 0.625, 0.75, 0.625, 1.0, 0.375, 1.0, 0.125, 0.5, 0.375, 0.5, 0.375, 0.75, 0.125, 0.75, 0.625, 0.5, 0.875, 0.5, 0.875, 0.75, 0.625, 0.75])
me_cube_021.materials.append(mat_material)
me_cube_021.use_remesh_fix_poles = True
me_cube_021.use_remesh_preserve_attributes = False
me_cube_021.update()
me_cube_024 = bpy.data.meshes.new('Cube.024')
me_cube_024.from_pydata([(-1.0, -1.0, -1.0), (-1.0, -1.0, 1.0), (-1.0, 1.0, -1.0), (-1.0, 1.0, 1.0), (1.0, -1.0, -1.0), (1.0, -1.0, 1.0), (1.0, 1.0, -1.0), (1.0, 1.0, 1.0)], [], [(0, 1, 3, 2), (2, 3, 7, 6), (6, 7, 5, 4), (4, 5, 1, 0), (2, 6, 4, 0), (7, 3, 1, 5)])
_uv = me_cube_024.uv_layers.new(name='UVMap')
_uv.uv.foreach_set('vector', [0.375, 0.0, 0.625, 0.0, 0.625, 0.25, 0.375, 0.25, 0.375, 0.25, 0.625, 0.25, 0.625, 0.5, 0.375, 0.5, 0.375, 0.5, 0.625, 0.5, 0.625, 0.75, 0.375, 0.75, 0.375, 0.75, 0.625, 0.75, 0.625, 1.0, 0.375, 1.0, 0.125, 0.5, 0.375, 0.5, 0.375, 0.75, 0.125, 0.75, 0.625, 0.5, 0.875, 0.5, 0.875, 0.75, 0.625, 0.75])
me_cube_024.materials.append(mat_material)
me_cube_024.use_remesh_fix_poles = True
me_cube_024.use_remesh_preserve_attributes = False
me_cube_024.update()
me_cube_023 = bpy.data.meshes.new('Cube.023')
me_cube_023.from_pydata([(-1.0, -1.0, -1.0), (-1.0, -1.0, 1.0), (-1.0, 1.0, -1.0), (-1.0, 1.0, 1.0), (1.0, -1.0, -1.0), (1.0, -1.0, 1.0), (1.0, 1.0, -1.0), (1.0, 1.0, 1.0)], [], [(0, 1, 3, 2), (2, 3, 7, 6), (6, 7, 5, 4), (4, 5, 1, 0), (2, 6, 4, 0), (7, 3, 1, 5)])
_uv = me_cube_023.uv_layers.new(name='UVMap')
_uv.uv.foreach_set('vector', [0.375, 0.0, 0.625, 0.0, 0.625, 0.25, 0.375, 0.25, 0.375, 0.25, 0.625, 0.25, 0.625, 0.5, 0.375, 0.5, 0.375, 0.5, 0.625, 0.5, 0.625, 0.75, 0.375, 0.75, 0.375, 0.75, 0.625, 0.75, 0.625, 1.0, 0.375, 1.0, 0.125, 0.5, 0.375, 0.5, 0.375, 0.75, 0.125, 0.75, 0.625, 0.5, 0.875, 0.5, 0.875, 0.75, 0.625, 0.75])
me_cube_023.materials.append(mat_material)
me_cube_023.use_remesh_fix_poles = True
me_cube_023.use_remesh_preserve_attributes = False
me_cube_023.update()
me_cube_026 = bpy.data.meshes.new('Cube.026')
me_cube_026.from_pydata([(-1.0, -1.0, -1.0), (-1.0, -1.0, 1.0), (-1.0, 1.0, -1.0), (-1.0, 1.0, 1.0), (1.0, -1.0, -1.0), (1.0, -1.0, 1.0), (1.0, 1.0, -1.0), (1.0, 1.0, 1.0)], [], [(0, 1, 3, 2), (2, 3, 7, 6), (6, 7, 5, 4), (4, 5, 1, 0), (2, 6, 4, 0), (7, 3, 1, 5)])
_uv = me_cube_026.uv_layers.new(name='UVMap')
_uv.uv.foreach_set('vector', [0.375, 0.0, 0.625, 0.0, 0.625, 0.25, 0.375, 0.25, 0.375, 0.25, 0.625, 0.25, 0.625, 0.5, 0.375, 0.5, 0.375, 0.5, 0.625, 0.5, 0.625, 0.75, 0.375, 0.75, 0.375, 0.75, 0.625, 0.75, 0.625, 1.0, 0.375, 1.0, 0.125, 0.5, 0.375, 0.5, 0.375, 0.75, 0.125, 0.75, 0.625, 0.5, 0.875, 0.5, 0.875, 0.75, 0.625, 0.75])
me_cube_026.materials.append(mat_material)
me_cube_026.use_remesh_fix_poles = True
me_cube_026.use_remesh_preserve_attributes = False
me_cube_026.update()
me_cube_025 = bpy.data.meshes.new('Cube.025')
me_cube_025.from_pydata([(-1.0, -1.0, -1.0), (-1.0, -1.0, 1.0), (-1.0, 1.0, -1.0), (-1.0, 1.0, 1.0), (1.0, -1.0, -1.0), (1.0, -1.0, 1.0), (1.0, 1.0, -1.0), (1.0, 1.0, 1.0)], [], [(0, 1, 3, 2), (2, 3, 7, 6), (6, 7, 5, 4), (4, 5, 1, 0), (2, 6, 4, 0), (7, 3, 1, 5)])
_uv = me_cube_025.uv_layers.new(name='UVMap')
_uv.uv.foreach_set('vector', [0.375, 0.0, 0.625, 0.0, 0.625, 0.25, 0.375, 0.25, 0.375, 0.25, 0.625, 0.25, 0.625, 0.5, 0.375, 0.5, 0.375, 0.5, 0.625, 0.5, 0.625, 0.75, 0.375, 0.75, 0.375, 0.75, 0.625, 0.75, 0.625, 1.0, 0.375, 1.0, 0.125, 0.5, 0.375, 0.5, 0.375, 0.75, 0.125, 0.75, 0.625, 0.5, 0.875, 0.5, 0.875, 0.75, 0.625, 0.75])
me_cube_025.materials.append(mat_material)
me_cube_025.use_remesh_fix_poles = True
me_cube_025.use_remesh_preserve_attributes = False
me_cube_025.update()

# ---- objects
ob_cylinder_001 = bpy.data.objects.new('Cylinder.001', me_cylinder_001)
ob_cylinder_002 = bpy.data.objects.new('Cylinder.002', me_cylinder_002)
ob_cube = bpy.data.objects.new('Cube', me_cube_001)
ob_cube_001 = bpy.data.objects.new('Cube.001', me_cube_002)
ob_cube_002 = bpy.data.objects.new('Cube.002', me_cube_003)
ob_cube_003 = bpy.data.objects.new('Cube.003', me_cube_004)
ob_cube_004 = bpy.data.objects.new('Cube.004', me_cube_005)
ob_cube_005 = bpy.data.objects.new('Cube.005', me_cube_006)
ob_cube_006 = bpy.data.objects.new('Cube.006', me_cube_007)
ob_cube_007 = bpy.data.objects.new('Cube.007', me_cube_008)
ob_cylinder = bpy.data.objects.new('Cylinder', me_cylinder_003)
ob_cube_008 = bpy.data.objects.new('Cube.008', me_cube_009)
ob_cube_009 = bpy.data.objects.new('Cube.009', me_cube_010)
ob_cube_011 = bpy.data.objects.new('Cube.011', me_cube_012)
ob_cube_010 = bpy.data.objects.new('Cube.010', me_cube_011)
ob_cube_012 = bpy.data.objects.new('Cube.012', me_cube_013)
ob_cube_013 = bpy.data.objects.new('Cube.013', me_cube_014)
ob_cube_014 = bpy.data.objects.new('Cube.014', me_cube_015)
ob_cube_015 = bpy.data.objects.new('Cube.015', me_cube_016)
ob_cube_017 = bpy.data.objects.new('Cube.017', me_cube_018)
ob_cube_016 = bpy.data.objects.new('Cube.016', me_cube_017)
ob_cube_019 = bpy.data.objects.new('Cube.019', me_cube_020)
ob_cube_018 = bpy.data.objects.new('Cube.018', me_cube_019)
ob_cube_021 = bpy.data.objects.new('Cube.021', me_cube_022)
ob_cube_020 = bpy.data.objects.new('Cube.020', me_cube_021)
ob_cube_023 = bpy.data.objects.new('Cube.023', me_cube_024)
ob_cube_022 = bpy.data.objects.new('Cube.022', me_cube_023)
ob_cube_025 = bpy.data.objects.new('Cube.025', me_cube_026)
ob_cube_024 = bpy.data.objects.new('Cube.024', me_cube_025)

# ---- transforms, parenting, visibility, modifiers, constraints
ob_cylinder_001.location = (0.0, 0.0, 0.0)
ob_cylinder_001.scale = (1.329, 1.329, 0.3)
ob_cylinder_002.location = (0.0, 0.0, 0.0)
ob_cylinder_002.scale = (1.537, 1.537, 0.2)
ob_cube.location = (-0.004535, 1.864, 0.0)
ob_cube.scale = (0.1714, 0.1714, 0.1714)
ob_cube_001.location = (1.314, 1.319, 0.0)
ob_cube_001.rotation_euler = (0.0, -0.0, 5.498)
ob_cube_001.scale = (0.1714, 0.1714, 0.1714)
ob_cube_002.location = (1.858, 0.00543, 0.0)
ob_cube_002.rotation_euler = (0.0, -0.0, 4.712)
ob_cube_002.scale = (0.1714, 0.1714, 0.1714)
ob_cube_003.location = (1.31, -1.308, 0.0)
ob_cube_003.rotation_euler = (0.0, -0.0, 3.927)
ob_cube_003.scale = (0.1714, 0.1714, 0.1714)
ob_cube_004.location = (-0.004535, -1.855, 0.0)
ob_cube_004.rotation_euler = (0.0, -0.0, 3.142)
ob_cube_004.scale = (0.1714, 0.1714, 0.1714)
ob_cube_005.location = (-1.328, 1.319, 0.0)
ob_cube_005.rotation_euler = (0.0, -0.0, 7.069)
ob_cube_005.scale = (-0.1714, 0.1714, 0.1714)
ob_cube_006.location = (-1.867, 0.00543, 0.0)
ob_cube_006.rotation_euler = (0.0, -0.0, 1.571)
ob_cube_006.scale = (-0.1714, 0.1714, 0.1714)
ob_cube_007.location = (-1.319, -1.308, 0.0)
ob_cube_007.rotation_euler = (0.0, 0.0, 2.356)
ob_cube_007.scale = (-0.1714, 0.1714, 0.1714)
ob_cylinder.location = (0.01376, 0.0001796, 0.0)
ob_cylinder.rotation_euler = (0.0, -0.0, 0.5236)
ob_cylinder.scale = (0.4529, 0.4529, 0.42)
ob_cube_008.location = (0.5471, -0.3152, 0.0)
ob_cube_008.rotation_euler = (0.0, 0.0, 1.047)
ob_cube_008.scale = (0.08334, 0.2723, 0.3724)
ob_cube_009.location = (0.5471, 0.313, 0.0)
ob_cube_009.rotation_euler = (0.0, -0.0, -1.047)
ob_cube_009.scale = (0.08334, -0.2723, 0.3724)
ob_cube_011.location = (-0.5315, -0.3152, 0.0)
ob_cube_011.rotation_euler = (0.0, -0.0, -1.047)
ob_cube_011.scale = (-0.08334, 0.2723, 0.3724)
ob_cube_010.location = (-0.5315, 0.313, 0.0)
ob_cube_010.rotation_euler = (0.0, -0.0, 1.047)
ob_cube_010.scale = (-0.08334, -0.2723, 0.3724)
ob_cube_012.location = (0.007589, -0.6327, 0.0)
ob_cube_012.scale = (-0.08334, 0.2723, 0.3724)
ob_cube_013.location = (0.007589, 0.6254, 0.0)
ob_cube_013.scale = (-0.08334, 0.2723, 0.3724)
ob_cube_014.location = (0.5957, -0.1701, 0.0)
ob_cube_014.rotation_euler = (0.0, -0.0, 2.062)
ob_cube_014.scale = (0.06868, 0.126, 0.2793)
ob_cube_015.location = (0.4448, -0.4301, 0.0)
ob_cube_015.rotation_euler = (0.0, -0.0, -0.01005)
ob_cube_015.scale = (0.06868, 0.126, 0.2793)
ob_cube_017.location = (-0.5831, -0.1701, 0.0)
ob_cube_017.rotation_euler = (0.0, -0.0, 4.221)
ob_cube_017.scale = (-0.06868, 0.126, 0.2793)
ob_cube_016.location = (-0.4322, -0.4301, 0.0)
ob_cube_016.rotation_euler = (0.0, -0.0, 0.01005)
ob_cube_016.scale = (-0.06868, 0.126, 0.2793)
ob_cube_019.location = (-0.4322, 0.4218, 0.0)
ob_cube_019.rotation_euler = (0.0, -0.0, -0.01005)
ob_cube_019.scale = (-0.06868, -0.126, 0.2793)
ob_cube_018.location = (-0.5831, 0.1619, 0.0)
ob_cube_018.rotation_euler = (0.0, 0.0, 2.062)
ob_cube_018.scale = (-0.06868, -0.126, 0.2793)
ob_cube_021.location = (0.6052, 0.1619, 0.0)
ob_cube_021.rotation_euler = (0.0, -0.0, 4.221)
ob_cube_021.scale = (0.06868, -0.126, 0.2793)
ob_cube_020.location = (0.4543, 0.4218, 0.0)
ob_cube_020.rotation_euler = (0.0, -0.0, 0.01005)
ob_cube_020.scale = (0.06868, -0.126, 0.2793)
ob_cube_023.location = (-0.1331, 0.5793, 0.0)
ob_cube_023.rotation_euler = (0.0, -0.0, 1.057)
ob_cube_023.scale = (0.06868, -0.126, 0.2793)
ob_cube_022.location = (0.1675, 0.58, 0.0)
ob_cube_022.rotation_euler = (0.0, 0.0, 5.268)
ob_cube_022.scale = (0.06868, -0.126, 0.2793)
ob_cube_025.location = (-0.1447, -0.5852, 0.0)
ob_cube_025.rotation_euler = (0.0, -0.0, 8.41)
ob_cube_025.scale = (0.06868, -0.126, 0.2793)
ob_cube_024.location = (0.1559, -0.5845, 0.0)
ob_cube_024.rotation_euler = (0.0, -0.0, 4.199)
ob_cube_024.scale = (0.06868, -0.126, 0.2793)

# ---- collection membership
col_collection.objects.link(ob_cylinder_001)
col_collection.objects.link(ob_cylinder_002)
col_collection.objects.link(ob_cube)
col_collection.objects.link(ob_cube_001)
col_collection.objects.link(ob_cube_002)
col_collection.objects.link(ob_cube_003)
col_collection.objects.link(ob_cube_004)
col_collection.objects.link(ob_cube_005)
col_collection.objects.link(ob_cube_006)
col_collection.objects.link(ob_cube_007)
col_collection.objects.link(ob_cylinder)
col_collection.objects.link(ob_cube_008)
col_collection.objects.link(ob_cube_009)
col_collection.objects.link(ob_cube_011)
col_collection.objects.link(ob_cube_010)
col_collection.objects.link(ob_cube_012)
col_collection.objects.link(ob_cube_013)
col_collection.objects.link(ob_cube_014)
col_collection.objects.link(ob_cube_015)
col_collection.objects.link(ob_cube_017)
col_collection.objects.link(ob_cube_016)
col_collection.objects.link(ob_cube_019)
col_collection.objects.link(ob_cube_018)
col_collection.objects.link(ob_cube_021)
col_collection.objects.link(ob_cube_020)
col_collection.objects.link(ob_cube_023)
col_collection.objects.link(ob_cube_022)
col_collection.objects.link(ob_cube_025)
col_collection.objects.link(ob_cube_024)

# ---- scene / render settings (as saved in the file)
scene.frame_start = 1; scene.frame_end = 250; scene.frame_set(1)
scene.render.engine = 'BLENDER_EEVEE_NEXT'
scene.cycles.use_denoising = False
scene.cycles.samples = 128
scene.cycles.sampling_pattern = 'TABULATED_SOBOL'
scene.cycles.use_adaptive_sampling = False
scene.cycles.use_light_tree = False
scene.view_settings.view_transform = 'Filmic'
bpy.context.view_layer.update()

# ---- added for rendering (the .blend has no active camera and no usable light): camera, sun
cam_auto = bpy.data.cameras.new('AutoCamera')
cam_auto.lens = 50.0
cam_auto.sensor_width = 36.0
cam_auto.clip_end = 1000.0
ob_auto_camera = bpy.data.objects.new('AutoCamera', cam_auto)
scene.collection.objects.link(ob_auto_camera)
ob_auto_camera.location = (5.37115, -6.446, 4.30056)
ob_auto_camera.rotation_euler = (1.09748, -7.21219e-08, 0.694738)
scene.camera = ob_auto_camera
light_auto_sun = bpy.data.lights.new('AutoSun', 'SUN')
light_auto_sun.energy = 3.0
light_auto_sun.angle = 0.0523599
ob_auto_sun = bpy.data.objects.new('AutoSun', light_auto_sun)
scene.collection.objects.link(ob_auto_sun)
ob_auto_sun.rotation_euler = (0.872665, 0.174533, 0.523599)
bpy.context.view_layer.update()
